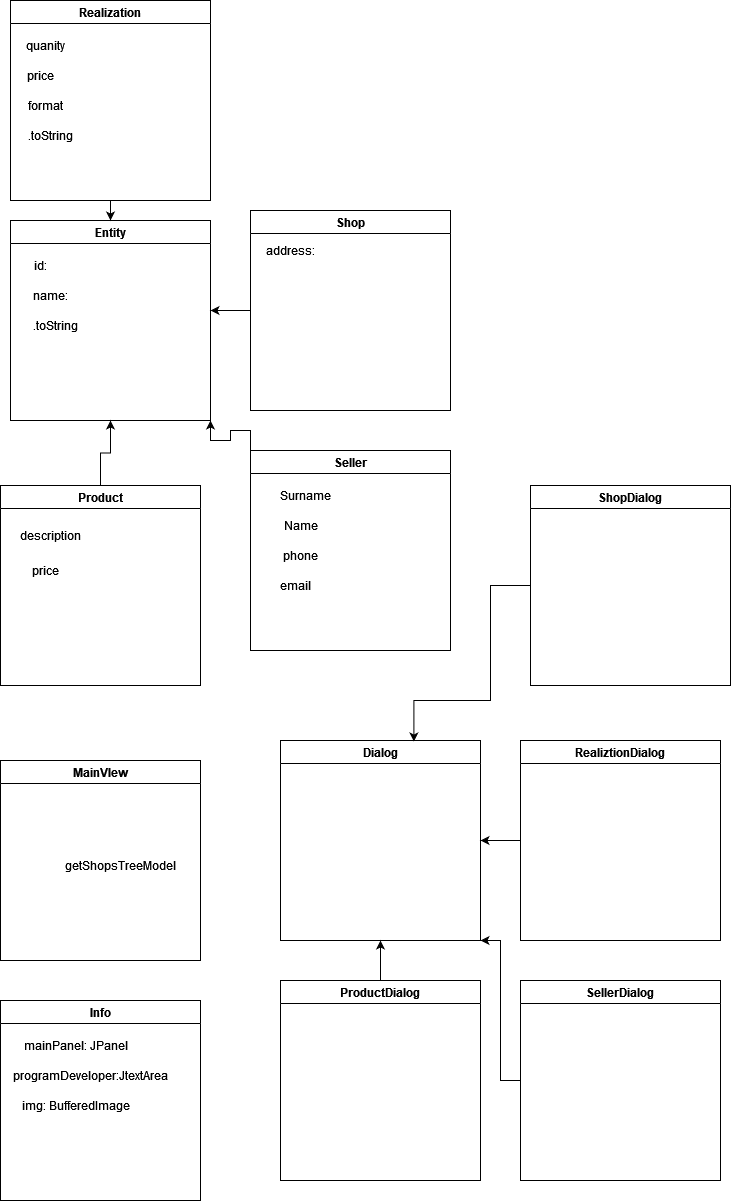

The diagram above was exported from draw.io. Its source (the exported page's mxGraphModel, read from the mxfile embedded in the PNG):
<mxGraphModel dx="2390" dy="1290" grid="1" gridSize="10" guides="1" tooltips="1" connect="1" arrows="1" fold="1" page="1" pageScale="1" pageWidth="827" pageHeight="1169" math="0" shadow="0">
  <root>
    <mxCell id="WIyWlLk6GJQsqaUBKTNV-0" />
    <mxCell id="WIyWlLk6GJQsqaUBKTNV-1" parent="WIyWlLk6GJQsqaUBKTNV-0" />
    <mxCell id="nzPDxqX0DIMpxnZwNoqa-0" value="&lt;div&gt;Entity&lt;/div&gt;" style="swimlane;whiteSpace=wrap;html=1;" vertex="1" parent="WIyWlLk6GJQsqaUBKTNV-1">
      <mxGeometry x="100" y="220" width="200" height="200" as="geometry">
        <mxRectangle x="110" y="270" width="70" height="30" as="alternateBounds" />
      </mxGeometry>
    </mxCell>
    <mxCell id="nzPDxqX0DIMpxnZwNoqa-1" value="id:" style="text;html=1;align=center;verticalAlign=middle;resizable=0;points=[];autosize=1;strokeColor=none;fillColor=none;" vertex="1" parent="nzPDxqX0DIMpxnZwNoqa-0">
      <mxGeometry x="10" y="30" width="40" height="30" as="geometry" />
    </mxCell>
    <mxCell id="nzPDxqX0DIMpxnZwNoqa-2" value="name:" style="text;html=1;align=center;verticalAlign=middle;resizable=0;points=[];autosize=1;strokeColor=none;fillColor=none;" vertex="1" parent="nzPDxqX0DIMpxnZwNoqa-0">
      <mxGeometry x="10" y="60" width="60" height="30" as="geometry" />
    </mxCell>
    <mxCell id="nzPDxqX0DIMpxnZwNoqa-3" value=".toString" style="text;html=1;align=center;verticalAlign=middle;resizable=0;points=[];autosize=1;strokeColor=none;fillColor=none;" vertex="1" parent="nzPDxqX0DIMpxnZwNoqa-0">
      <mxGeometry x="10" y="90" width="70" height="30" as="geometry" />
    </mxCell>
    <mxCell id="nzPDxqX0DIMpxnZwNoqa-7" style="edgeStyle=orthogonalEdgeStyle;rounded=0;orthogonalLoop=1;jettySize=auto;html=1;exitX=0.5;exitY=0;exitDx=0;exitDy=0;entryX=0.5;entryY=1;entryDx=0;entryDy=0;" edge="1" parent="WIyWlLk6GJQsqaUBKTNV-1" source="nzPDxqX0DIMpxnZwNoqa-4" target="nzPDxqX0DIMpxnZwNoqa-0">
      <mxGeometry relative="1" as="geometry" />
    </mxCell>
    <mxCell id="nzPDxqX0DIMpxnZwNoqa-4" value="Product" style="swimlane;whiteSpace=wrap;html=1;" vertex="1" parent="WIyWlLk6GJQsqaUBKTNV-1">
      <mxGeometry x="90" y="485" width="200" height="200" as="geometry" />
    </mxCell>
    <mxCell id="nzPDxqX0DIMpxnZwNoqa-5" value="description" style="text;html=1;align=center;verticalAlign=middle;resizable=0;points=[];autosize=1;strokeColor=none;fillColor=none;" vertex="1" parent="nzPDxqX0DIMpxnZwNoqa-4">
      <mxGeometry x="10" y="35" width="80" height="30" as="geometry" />
    </mxCell>
    <mxCell id="nzPDxqX0DIMpxnZwNoqa-6" value="price" style="text;html=1;align=center;verticalAlign=middle;resizable=0;points=[];autosize=1;strokeColor=none;fillColor=none;" vertex="1" parent="nzPDxqX0DIMpxnZwNoqa-4">
      <mxGeometry x="20" y="70" width="50" height="30" as="geometry" />
    </mxCell>
    <mxCell id="nzPDxqX0DIMpxnZwNoqa-13" style="edgeStyle=orthogonalEdgeStyle;rounded=0;orthogonalLoop=1;jettySize=auto;html=1;exitX=0;exitY=0;exitDx=0;exitDy=0;entryX=1;entryY=1;entryDx=0;entryDy=0;" edge="1" parent="WIyWlLk6GJQsqaUBKTNV-1" source="nzPDxqX0DIMpxnZwNoqa-8" target="nzPDxqX0DIMpxnZwNoqa-0">
      <mxGeometry relative="1" as="geometry" />
    </mxCell>
    <mxCell id="nzPDxqX0DIMpxnZwNoqa-8" value="Seller" style="swimlane;whiteSpace=wrap;html=1;" vertex="1" parent="WIyWlLk6GJQsqaUBKTNV-1">
      <mxGeometry x="340" y="450" width="200" height="200" as="geometry" />
    </mxCell>
    <mxCell id="nzPDxqX0DIMpxnZwNoqa-9" value="Surname" style="text;html=1;align=center;verticalAlign=middle;resizable=0;points=[];autosize=1;strokeColor=none;fillColor=none;" vertex="1" parent="nzPDxqX0DIMpxnZwNoqa-8">
      <mxGeometry x="20" y="30" width="70" height="30" as="geometry" />
    </mxCell>
    <mxCell id="nzPDxqX0DIMpxnZwNoqa-10" value="Name" style="text;html=1;align=center;verticalAlign=middle;resizable=0;points=[];autosize=1;strokeColor=none;fillColor=none;" vertex="1" parent="nzPDxqX0DIMpxnZwNoqa-8">
      <mxGeometry x="20" y="60" width="60" height="30" as="geometry" />
    </mxCell>
    <mxCell id="nzPDxqX0DIMpxnZwNoqa-11" value="phone" style="text;html=1;align=center;verticalAlign=middle;resizable=0;points=[];autosize=1;strokeColor=none;fillColor=none;" vertex="1" parent="nzPDxqX0DIMpxnZwNoqa-8">
      <mxGeometry x="20" y="90" width="60" height="30" as="geometry" />
    </mxCell>
    <mxCell id="nzPDxqX0DIMpxnZwNoqa-12" value="email" style="text;html=1;align=center;verticalAlign=middle;resizable=0;points=[];autosize=1;strokeColor=none;fillColor=none;" vertex="1" parent="nzPDxqX0DIMpxnZwNoqa-8">
      <mxGeometry x="20" y="120" width="50" height="30" as="geometry" />
    </mxCell>
    <mxCell id="nzPDxqX0DIMpxnZwNoqa-16" style="edgeStyle=orthogonalEdgeStyle;rounded=0;orthogonalLoop=1;jettySize=auto;html=1;" edge="1" parent="WIyWlLk6GJQsqaUBKTNV-1" source="nzPDxqX0DIMpxnZwNoqa-14">
      <mxGeometry relative="1" as="geometry">
        <mxPoint x="300" y="310" as="targetPoint" />
      </mxGeometry>
    </mxCell>
    <mxCell id="nzPDxqX0DIMpxnZwNoqa-14" value="Shop" style="swimlane;whiteSpace=wrap;html=1;" vertex="1" parent="WIyWlLk6GJQsqaUBKTNV-1">
      <mxGeometry x="340" y="210" width="200" height="200" as="geometry" />
    </mxCell>
    <mxCell id="nzPDxqX0DIMpxnZwNoqa-15" value="address:" style="text;html=1;align=center;verticalAlign=middle;resizable=0;points=[];autosize=1;strokeColor=none;fillColor=none;" vertex="1" parent="WIyWlLk6GJQsqaUBKTNV-1">
      <mxGeometry x="345" y="235" width="70" height="30" as="geometry" />
    </mxCell>
    <mxCell id="nzPDxqX0DIMpxnZwNoqa-18" style="edgeStyle=orthogonalEdgeStyle;rounded=0;orthogonalLoop=1;jettySize=auto;html=1;entryX=0.5;entryY=0;entryDx=0;entryDy=0;" edge="1" parent="WIyWlLk6GJQsqaUBKTNV-1" source="nzPDxqX0DIMpxnZwNoqa-17" target="nzPDxqX0DIMpxnZwNoqa-0">
      <mxGeometry relative="1" as="geometry" />
    </mxCell>
    <mxCell id="nzPDxqX0DIMpxnZwNoqa-17" value="Realization" style="swimlane;whiteSpace=wrap;html=1;" vertex="1" parent="WIyWlLk6GJQsqaUBKTNV-1">
      <mxGeometry x="100" width="200" height="200" as="geometry" />
    </mxCell>
    <mxCell id="nzPDxqX0DIMpxnZwNoqa-19" value="quanity" style="text;html=1;align=center;verticalAlign=middle;resizable=0;points=[];autosize=1;strokeColor=none;fillColor=none;" vertex="1" parent="nzPDxqX0DIMpxnZwNoqa-17">
      <mxGeometry x="5" y="30" width="60" height="30" as="geometry" />
    </mxCell>
    <mxCell id="nzPDxqX0DIMpxnZwNoqa-20" value="price" style="text;html=1;align=center;verticalAlign=middle;resizable=0;points=[];autosize=1;strokeColor=none;fillColor=none;" vertex="1" parent="nzPDxqX0DIMpxnZwNoqa-17">
      <mxGeometry x="5" y="60" width="50" height="30" as="geometry" />
    </mxCell>
    <mxCell id="nzPDxqX0DIMpxnZwNoqa-21" value="format" style="text;html=1;align=center;verticalAlign=middle;resizable=0;points=[];autosize=1;strokeColor=none;fillColor=none;" vertex="1" parent="nzPDxqX0DIMpxnZwNoqa-17">
      <mxGeometry x="5" y="90" width="60" height="30" as="geometry" />
    </mxCell>
    <mxCell id="nzPDxqX0DIMpxnZwNoqa-22" value=".toString" style="text;html=1;align=center;verticalAlign=middle;resizable=0;points=[];autosize=1;strokeColor=none;fillColor=none;" vertex="1" parent="nzPDxqX0DIMpxnZwNoqa-17">
      <mxGeometry x="5" y="120" width="70" height="30" as="geometry" />
    </mxCell>
    <mxCell id="nzPDxqX0DIMpxnZwNoqa-24" value="MainVIew" style="swimlane;whiteSpace=wrap;html=1;" vertex="1" parent="WIyWlLk6GJQsqaUBKTNV-1">
      <mxGeometry x="90" y="760" width="200" height="200" as="geometry" />
    </mxCell>
    <mxCell id="nzPDxqX0DIMpxnZwNoqa-25" value="Info" style="swimlane;whiteSpace=wrap;html=1;" vertex="1" parent="WIyWlLk6GJQsqaUBKTNV-1">
      <mxGeometry x="90" y="1000" width="200" height="200" as="geometry" />
    </mxCell>
    <mxCell id="nzPDxqX0DIMpxnZwNoqa-27" value="mainPanel: JPanel" style="text;html=1;align=center;verticalAlign=middle;resizable=0;points=[];autosize=1;strokeColor=none;fillColor=none;" vertex="1" parent="nzPDxqX0DIMpxnZwNoqa-25">
      <mxGeometry x="10" y="30" width="130" height="30" as="geometry" />
    </mxCell>
    <mxCell id="nzPDxqX0DIMpxnZwNoqa-29" value="programDeveloper:JtextArea" style="text;html=1;strokeColor=none;fillColor=none;align=center;verticalAlign=middle;whiteSpace=wrap;rounded=0;" vertex="1" parent="nzPDxqX0DIMpxnZwNoqa-25">
      <mxGeometry x="60" y="60" width="60" height="30" as="geometry" />
    </mxCell>
    <mxCell id="nzPDxqX0DIMpxnZwNoqa-30" value="img: BufferedImage" style="text;html=1;align=center;verticalAlign=middle;resizable=0;points=[];autosize=1;strokeColor=none;fillColor=none;" vertex="1" parent="nzPDxqX0DIMpxnZwNoqa-25">
      <mxGeometry x="10" y="90" width="130" height="30" as="geometry" />
    </mxCell>
    <mxCell id="nzPDxqX0DIMpxnZwNoqa-28" value="getShopsTreeModel" style="text;html=1;strokeColor=none;fillColor=none;align=center;verticalAlign=middle;whiteSpace=wrap;rounded=0;" vertex="1" parent="WIyWlLk6GJQsqaUBKTNV-1">
      <mxGeometry x="180" y="850" width="60" height="30" as="geometry" />
    </mxCell>
    <mxCell id="nzPDxqX0DIMpxnZwNoqa-32" value="Dialog" style="swimlane;whiteSpace=wrap;html=1;" vertex="1" parent="WIyWlLk6GJQsqaUBKTNV-1">
      <mxGeometry x="370" y="740" width="200" height="200" as="geometry" />
    </mxCell>
    <mxCell id="nzPDxqX0DIMpxnZwNoqa-40" style="edgeStyle=orthogonalEdgeStyle;rounded=0;orthogonalLoop=1;jettySize=auto;html=1;entryX=1;entryY=0.5;entryDx=0;entryDy=0;" edge="1" parent="WIyWlLk6GJQsqaUBKTNV-1" source="nzPDxqX0DIMpxnZwNoqa-33" target="nzPDxqX0DIMpxnZwNoqa-32">
      <mxGeometry relative="1" as="geometry" />
    </mxCell>
    <mxCell id="nzPDxqX0DIMpxnZwNoqa-33" value="RealiztionDialog" style="swimlane;whiteSpace=wrap;html=1;" vertex="1" parent="WIyWlLk6GJQsqaUBKTNV-1">
      <mxGeometry x="610" y="740" width="200" height="200" as="geometry" />
    </mxCell>
    <mxCell id="nzPDxqX0DIMpxnZwNoqa-38" style="edgeStyle=orthogonalEdgeStyle;rounded=0;orthogonalLoop=1;jettySize=auto;html=1;entryX=0.5;entryY=1;entryDx=0;entryDy=0;" edge="1" parent="WIyWlLk6GJQsqaUBKTNV-1" source="nzPDxqX0DIMpxnZwNoqa-34" target="nzPDxqX0DIMpxnZwNoqa-32">
      <mxGeometry relative="1" as="geometry">
        <mxPoint x="470" y="950" as="targetPoint" />
      </mxGeometry>
    </mxCell>
    <mxCell id="nzPDxqX0DIMpxnZwNoqa-34" value="ProductDialog" style="swimlane;whiteSpace=wrap;html=1;" vertex="1" parent="WIyWlLk6GJQsqaUBKTNV-1">
      <mxGeometry x="370" y="980" width="200" height="200" as="geometry" />
    </mxCell>
    <mxCell id="nzPDxqX0DIMpxnZwNoqa-39" style="edgeStyle=orthogonalEdgeStyle;rounded=0;orthogonalLoop=1;jettySize=auto;html=1;entryX=1;entryY=1;entryDx=0;entryDy=0;" edge="1" parent="WIyWlLk6GJQsqaUBKTNV-1" source="nzPDxqX0DIMpxnZwNoqa-35" target="nzPDxqX0DIMpxnZwNoqa-32">
      <mxGeometry relative="1" as="geometry">
        <Array as="points">
          <mxPoint x="590" y="1080" />
          <mxPoint x="590" y="940" />
        </Array>
      </mxGeometry>
    </mxCell>
    <mxCell id="nzPDxqX0DIMpxnZwNoqa-35" value="SellerDialog" style="swimlane;whiteSpace=wrap;html=1;" vertex="1" parent="WIyWlLk6GJQsqaUBKTNV-1">
      <mxGeometry x="610" y="980" width="200" height="200" as="geometry" />
    </mxCell>
    <mxCell id="nzPDxqX0DIMpxnZwNoqa-41" style="edgeStyle=orthogonalEdgeStyle;rounded=0;orthogonalLoop=1;jettySize=auto;html=1;entryX=0.667;entryY=0.005;entryDx=0;entryDy=0;entryPerimeter=0;" edge="1" parent="WIyWlLk6GJQsqaUBKTNV-1" source="nzPDxqX0DIMpxnZwNoqa-37" target="nzPDxqX0DIMpxnZwNoqa-32">
      <mxGeometry relative="1" as="geometry">
        <Array as="points">
          <mxPoint x="580" y="585" />
          <mxPoint x="580" y="700" />
          <mxPoint x="503" y="700" />
        </Array>
      </mxGeometry>
    </mxCell>
    <mxCell id="nzPDxqX0DIMpxnZwNoqa-37" value="ShopDialog" style="swimlane;whiteSpace=wrap;html=1;" vertex="1" parent="WIyWlLk6GJQsqaUBKTNV-1">
      <mxGeometry x="620" y="485" width="200" height="200" as="geometry" />
    </mxCell>
  </root>
</mxGraphModel>